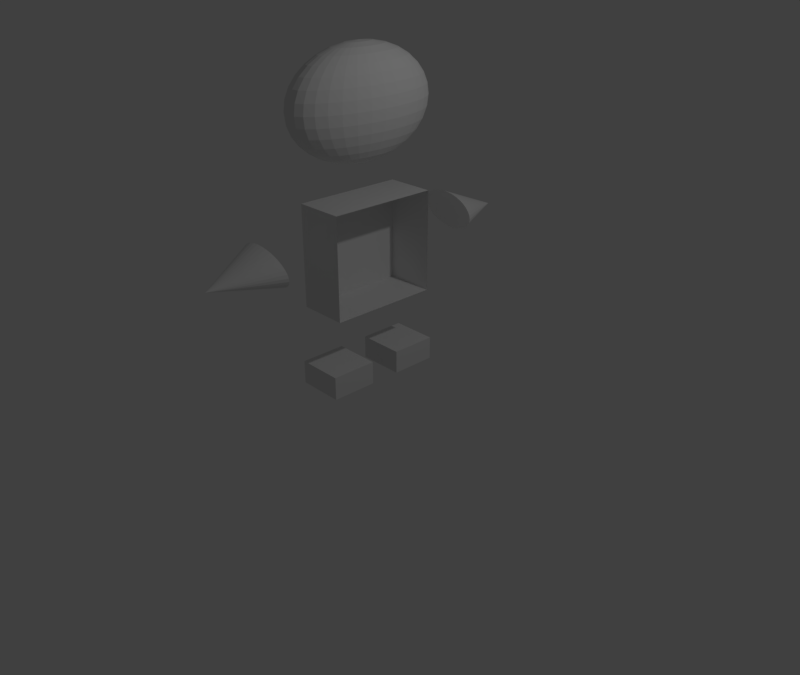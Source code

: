 # Source: characterMove.blend  (saved by Blender 2.79.0; exported with 4.5.12 LTS)
import bpy
from mathutils import Matrix  # noqa: F401  (used for matrix-valued properties, if any)

bpy.ops.wm.read_factory_settings(use_empty=True)
scene = bpy.context.scene
scene.name = 'Scene'

# ---- collections
col_collection_1 = bpy.data.collections.new('Collection 1'); scene.collection.children.link(col_collection_1)

# ---- materials (node trees are filled in below, after node groups)
mat_material = bpy.data.materials.new('Material')
mat_material.alpha_threshold = 0.0
mat_material.use_transparent_shadow = False
mat_material.roughness = 0.5
mat_material.line_color = (0.0, 0.0, 0.0, 1.0)

# ---- material node trees

# ---- world
world_world = bpy.data.worlds.new('World'); scene.world = world_world
world_world.color = (0.05088, 0.05088, 0.05088)
world_world.use_sun_shadow = False
world_world.sun_shadow_jitter_overblur = 0.0
world_world.cycles.sampling_method = 'MANUAL'

# ---- cameras
cam_camera = bpy.data.cameras.new('Camera')
cam_camera.clip_end = 100.0
cam_camera.lens = 35.0
cam_camera.sensor_width = 32.0
cam_camera.sensor_height = 18.0
cam_camera.ortho_scale = 7.314
cam_camera.dof.focus_distance = 0.0
cam_camera.dof.aperture_fstop = 128.0

# ---- lights
light_lamp = bpy.data.lights.new('Lamp', 'POINT')
light_lamp.transmission_factor = 0.0
light_lamp.cutoff_distance = 30.0
light_lamp.energy = 100.0
light_lamp.shadow_buffer_clip_start = 1.001
light_lamp.shadow_soft_size = 0.1
light_lamp.shadow_maximum_resolution = 0.006
light_lamp.use_absolute_resolution = True

# ---- meshes
me_cube_018 = bpy.data.meshes.new('Cube.018')
me_cube_018.from_pydata([(0.3991, 1.48, 1.142), (0.6428, 1.478, 1.112), (0.8826, 1.478, 1.102), (1.109, 1.478, 1.111), (1.314, 1.48, 1.139), (1.489, 1.484, 1.185), (1.627, 1.488, 1.247), (1.724, 1.494, 1.323), (1.775, 1.5, 1.41), (1.778, 1.507, 1.504), (1.734, 1.514, 1.602), (1.644, 1.521, 1.7), (1.511, 1.528, 1.795), (1.342, 1.534, 1.882), (1.141, 1.54, 1.959), (0.9171, 1.544, 2.022), (0.6787, 1.547, 2.069), (0.4349, 1.55, 2.098), (0.1952, 1.55, 2.109), (-0.03139, 1.55, 2.1), (-0.236, 1.548, 2.071), (-0.4109, 1.544, 2.026), (-0.5492, 1.54, 1.963), (0.5386, 2.623, 1.386), (-0.6458, 1.534, 1.888), (-0.6968, 1.528, 1.801), (-0.7003, 1.521, 1.707), (-0.6562, 1.514, 1.609), (-0.5662, 1.507, 1.51), (-0.4337, 1.5, 1.416), (-0.2639, 1.494, 1.328), (-0.06315, 1.488, 1.252), (0.1607, 1.484, 1.189), (0.3991, -2.462, 1.142), (0.6428, -2.46, 1.112), (0.8826, -2.459, 1.102), (1.109, -2.46, 1.111), (1.314, -2.462, 1.139), (1.489, -2.465, 1.185), (1.627, -2.47, 1.247), (1.724, -2.475, 1.323), (1.775, -2.481, 1.41), (1.778, -2.488, 1.504), (1.734, -2.495, 1.602), (1.644, -2.502, 1.7), (1.511, -2.509, 1.795), (1.342, -2.516, 1.882), (1.141, -2.521, 1.959), (0.9171, -2.526, 2.022), (0.6787, -2.529, 2.069), (0.4349, -2.531, 2.098), (0.1952, -2.532, 2.109), (-0.03139, -2.531, 2.1), (-0.236, -2.529, 2.071), (-0.4109, -2.526, 2.026), (-0.5492, -2.521, 1.963), (0.5386, -3.605, 1.386), (-0.6458, -2.516, 1.888), (-0.6968, -2.51, 1.801), (-0.7003, -2.503, 1.707), (-0.6562, -2.496, 1.609), (-0.5662, -2.489, 1.51), (-0.4337, -2.482, 1.416), (-0.2639, -2.475, 1.328), (-0.06315, -2.47, 1.252), (0.1607, -2.465, 1.189), (-0.3407, -0.1959, -2.64), (-0.3407, -0.1959, -1.945), (-0.3407, 0.6455, -2.64), (-0.3407, 0.6455, -1.945), (1.564, -0.1959, -2.64), (1.564, -0.1959, -1.945), (1.564, 0.6455, -2.64), (1.564, 0.6455, -1.945), (-0.3407, -1.598, -2.64), (-0.3407, -1.598, -1.945), (-0.3407, -0.7568, -2.64), (-0.3407, -0.7568, -1.945), (1.564, -1.598, -2.64), (1.564, -1.598, -1.945), (1.564, -0.7568, -2.64), (1.564, -0.7568, -1.945), (0.413, -0.2313, 6.736), (0.413, 0.03173, 6.648), (0.413, 0.2742, 6.504), (0.413, 0.4867, 6.31), (0.413, 0.6611, 6.074), (0.413, 0.7907, 5.804), (0.413, 0.8704, 5.512), (0.413, 0.8974, 5.207), (0.413, 0.8704, 4.903), (0.413, 0.2742, 3.911), (0.4668, -0.2366, 6.736), (0.5185, 0.02142, 6.648), (0.5662, 0.2592, 6.504), (0.608, 0.4676, 6.31), (0.6423, 0.6387, 6.074), (0.6678, 0.7658, 5.804), (0.6835, 0.844, 5.512), (0.6888, 0.8704, 5.207), (0.6835, 0.844, 4.903), (0.6678, 0.7658, 4.611), (0.6423, 0.6387, 4.341), (0.608, 0.4676, 4.105), (0.5662, 0.2592, 3.911), (0.5185, 0.02142, 3.767), (0.4668, -0.2366, 3.678), (0.5185, -0.2522, 6.736), (0.62, -0.009119, 6.648), (0.7136, 0.2149, 6.504), (0.7955, 0.4112, 6.31), (0.8628, 0.5723, 6.074), (0.9128, 0.692, 5.804), (0.9436, 0.7658, 5.512), (0.954, 0.7907, 5.207), (0.9436, 0.7658, 4.903), (0.9128, 0.692, 4.611), (0.8628, 0.5723, 4.341), (0.7955, 0.4112, 4.105), (0.7136, 0.2149, 3.911), (0.62, -0.009119, 3.767), (0.5185, -0.2522, 3.678), (0.5662, -0.2774, 6.736), (0.7136, -0.05871, 6.648), (0.8493, 0.1429, 6.504), (0.9684, 0.3196, 6.31), (1.066, 0.4646, 6.074), (1.139, 0.5723, 5.804), (1.183, 0.6387, 5.512), (1.198, 0.6611, 5.207), (1.183, 0.6387, 4.903), (1.139, 0.5723, 4.611), (1.066, 0.4646, 4.341), (0.9684, 0.3196, 4.105), (0.8493, 0.1429, 3.911), (0.7136, -0.05871, 3.767), (0.5662, -0.2774, 3.678), (0.608, -0.3115, 6.736), (0.7955, -0.1254, 6.648), (0.9684, 0.04598, 6.504), (1.12, 0.1962, 6.31), (1.244, 0.3196, 6.074), (1.337, 0.4112, 5.804), (1.393, 0.4676, 5.512), (1.413, 0.4867, 5.207), (1.393, 0.4676, 4.903), (1.337, 0.4112, 4.611), (1.244, 0.3196, 4.341), (1.12, 0.1962, 4.105), (0.9684, 0.04598, 3.911), (0.7955, -0.1254, 3.767), (0.608, -0.3115, 3.678), (0.6423, -0.3529, 6.736), (0.8628, -0.2068, 6.648), (1.066, -0.07208, 6.504), (1.244, 0.04598, 6.31), (1.39, 0.1429, 6.074), (1.499, 0.2149, 5.804), (1.566, 0.2592, 5.512), (1.588, 0.2742, 5.207), (1.566, 0.2592, 4.903), (1.499, 0.2149, 4.611), (1.39, 0.1429, 4.341), (1.244, 0.04598, 4.105), (1.066, -0.07208, 3.911), (0.8628, -0.2068, 3.767), (0.6423, -0.3529, 3.678), (0.6678, -0.4002, 6.736), (0.9128, -0.2995, 6.648), (1.139, -0.2068, 6.504), (1.337, -0.1254, 6.31), (1.499, -0.05871, 6.074), (1.62, -0.009119, 5.804), (1.694, 0.02142, 5.512), (1.719, 0.03173, 5.207), (1.694, 0.02142, 4.903), (1.62, -0.009119, 4.611), (1.499, -0.05871, 4.341), (1.337, -0.1254, 4.105), (1.139, -0.2068, 3.911), (0.9128, -0.2995, 3.767), (0.6678, -0.4002, 3.678), (0.6835, -0.4515, 6.736), (0.9436, -0.4002, 6.648), (1.183, -0.3529, 6.504), (1.393, -0.3115, 6.31), (1.566, -0.2774, 6.074), (1.694, -0.2522, 5.804), (1.773, -0.2366, 5.512), (1.8, -0.2313, 5.207), (1.773, -0.2366, 4.903), (1.694, -0.2522, 4.611), (1.566, -0.2774, 4.341), (1.393, -0.3115, 4.105), (1.183, -0.3529, 3.911), (0.9436, -0.4002, 3.767), (0.6835, -0.4515, 3.678), (0.6888, -0.5049, 6.736), (0.954, -0.5049, 6.648), (1.198, -0.5049, 6.504), (1.413, -0.5049, 6.31), (1.588, -0.5049, 6.074), (1.719, -0.5049, 5.804), (1.8, -0.5049, 5.512), (1.827, -0.5049, 5.207), (1.8, -0.5049, 4.903), (1.719, -0.5049, 4.611), (1.588, -0.5049, 4.341), (1.413, -0.5049, 4.105), (1.198, -0.5049, 3.911), (0.954, -0.5049, 3.767), (0.6888, -0.5049, 3.678), (0.6835, -0.5583, 6.736), (0.9436, -0.6096, 6.648), (1.183, -0.6569, 6.504), (1.393, -0.6984, 6.31), (1.566, -0.7324, 6.074), (1.694, -0.7577, 5.804), (1.773, -0.7732, 5.512), (1.8, -0.7785, 5.207), (1.773, -0.7732, 4.903), (1.694, -0.7577, 4.611), (1.566, -0.7324, 4.341), (1.393, -0.6984, 4.105), (1.183, -0.6569, 3.911), (0.9436, -0.6096, 3.767), (0.6835, -0.5583, 3.678), (0.6678, -0.6096, 6.736), (0.9128, -0.7103, 6.648), (1.139, -0.803, 6.504), (1.337, -0.8844, 6.31), (1.499, -0.9511, 6.074), (1.62, -1.001, 5.804), (1.694, -1.031, 5.512), (1.719, -1.042, 5.207), (1.694, -1.031, 4.903), (1.62, -1.001, 4.611), (1.499, -0.9511, 4.341), (1.337, -0.8844, 4.105), (1.139, -0.803, 3.911), (0.9128, -0.7103, 3.767), (0.6678, -0.6096, 3.678), (0.6423, -0.6569, 6.736), (0.8628, -0.803, 6.648), (1.066, -0.9377, 6.504), (1.244, -1.056, 6.31), (1.39, -1.153, 6.074), (1.499, -1.225, 5.804), (1.566, -1.269, 5.512), (1.588, -1.284, 5.207), (1.566, -1.269, 4.903), (1.499, -1.225, 4.611), (1.39, -1.153, 4.341), (1.244, -1.056, 4.105), (1.066, -0.9377, 3.911), (0.8628, -0.803, 3.767), (0.6423, -0.6569, 3.678), (0.608, -0.6984, 6.736), (0.7955, -0.8844, 6.648), (0.9684, -1.056, 6.504), (1.12, -1.206, 6.31), (1.244, -1.329, 6.074), (1.337, -1.421, 5.804), (1.393, -1.477, 5.512), (1.413, -1.496, 5.207), (1.393, -1.477, 4.903), (1.337, -1.421, 4.611), (1.244, -1.329, 4.341), (1.12, -1.206, 4.105), (0.9684, -1.056, 3.911), (0.7955, -0.8844, 3.767), (0.608, -0.6984, 3.678), (0.5662, -0.7324, 6.736), (0.7136, -0.9511, 6.648), (0.8493, -1.153, 6.504), (0.9684, -1.329, 6.31), (1.066, -1.474, 6.074), (1.139, -1.582, 5.804), (1.183, -1.648, 5.512), (1.198, -1.671, 5.207), (1.183, -1.648, 4.903), (1.139, -1.582, 4.611), (1.066, -1.474, 4.341), (0.9684, -1.329, 4.105), (0.8493, -1.153, 3.911), (0.7136, -0.9511, 3.767), (0.5662, -0.7324, 3.678), (0.413, -0.5049, 3.648), (0.5185, -0.7577, 6.736), (0.62, -1.001, 6.648), (0.7136, -1.225, 6.504), (0.7955, -1.421, 6.31), (0.8628, -1.582, 6.074), (0.9128, -1.702, 5.804), (0.9436, -1.776, 5.512), (0.954, -1.8, 5.207), (0.9436, -1.776, 4.903), (0.9128, -1.702, 4.611), (0.8628, -1.582, 4.341), (0.7955, -1.421, 4.105), (0.7136, -1.225, 3.911), (0.62, -1.001, 3.767), (0.5185, -0.7577, 3.678), (0.4668, -0.7732, 6.736), (0.5185, -1.031, 6.648), (0.5662, -1.269, 6.504), (0.608, -1.477, 6.31), (0.6423, -1.648, 6.074), (0.6678, -1.776, 5.804), (0.6835, -1.854, 5.512), (0.6888, -1.88, 5.207), (0.6835, -1.854, 4.903), (0.6678, -1.776, 4.611), (0.6423, -1.648, 4.341), (0.608, -1.477, 4.105), (0.5662, -1.269, 3.911), (0.5185, -1.031, 3.767), (0.4668, -0.7732, 3.678), (0.413, -0.7785, 6.736), (0.413, -1.042, 6.648), (0.413, -1.284, 6.504), (0.413, -1.496, 6.31), (0.413, -1.671, 6.074), (0.413, -1.8, 5.804), (0.413, -1.88, 5.512), (0.413, -1.907, 5.207), (0.413, -1.88, 4.903), (0.413, -1.8, 4.611), (0.413, -1.671, 4.341), (0.413, -1.496, 4.105), (0.413, -1.284, 3.911), (0.413, -1.042, 3.767), (0.413, -0.7785, 3.678), (0.3592, -0.7732, 6.736), (0.3074, -1.031, 6.648), (0.2598, -1.269, 6.504), (0.218, -1.477, 6.31), (0.1837, -1.648, 6.074), (0.1582, -1.776, 5.804), (0.1425, -1.854, 5.512), (0.1372, -1.88, 5.207), (0.1425, -1.854, 4.903), (0.1582, -1.776, 4.611), (0.1837, -1.648, 4.341), (0.218, -1.477, 4.105), (0.2598, -1.269, 3.911), (0.3074, -1.031, 3.767), (0.3592, -0.7732, 3.678), (0.3074, -0.7577, 6.736), (0.206, -1.001, 6.648), (0.1124, -1.225, 6.504), (0.03044, -1.421, 6.31), (-0.03684, -1.582, 6.074), (-0.08683, -1.702, 5.804), (-0.1176, -1.776, 5.512), (-0.128, -1.8, 5.207), (-0.1176, -1.776, 4.903), (-0.08683, -1.702, 4.611), (-0.03684, -1.582, 4.341), (0.03044, -1.421, 4.105), (0.1124, -1.225, 3.911), (0.206, -1.001, 3.767), (0.3074, -0.7577, 3.678), (0.2598, -0.7324, 6.736), (0.1124, -0.9511, 6.648), (-0.02336, -1.153, 6.504), (-0.1424, -1.329, 6.31), (-0.2401, -1.474, 6.074), (-0.3126, -1.582, 5.804), (-0.3573, -1.648, 5.512), (-0.3724, -1.671, 5.207), (-0.3573, -1.648, 4.903), (-0.3126, -1.582, 4.611), (-0.2401, -1.474, 4.341), (-0.1424, -1.329, 4.105), (-0.02336, -1.153, 3.911), (0.1124, -0.9511, 3.767), (0.2598, -0.7324, 3.678), (0.413, -0.5049, 6.766), (0.218, -0.6984, 6.736), (0.03044, -0.8844, 6.648), (-0.1424, -1.056, 6.504), (-0.2939, -1.206, 6.31), (-0.4182, -1.329, 6.074), (-0.5106, -1.421, 5.804), (-0.5674, -1.477, 5.512), (-0.5867, -1.496, 5.207), (-0.5674, -1.477, 4.903), (-0.5106, -1.421, 4.611), (-0.4182, -1.329, 4.341), (-0.2939, -1.206, 4.105), (-0.1424, -1.056, 3.911), (0.03044, -0.8844, 3.767), (0.218, -0.6984, 3.678), (0.1837, -0.6569, 6.736), (-0.03684, -0.803, 6.648), (-0.2401, -0.9377, 6.504), (-0.4182, -1.056, 6.31), (-0.5644, -1.153, 6.074), (-0.673, -1.225, 5.804), (-0.7399, -1.269, 5.512), (-0.7625, -1.284, 5.207), (-0.7399, -1.269, 4.903), (-0.673, -1.225, 4.611), (-0.5644, -1.153, 4.341), (-0.4182, -1.056, 4.105), (-0.2401, -0.9377, 3.911), (-0.03684, -0.803, 3.767), (0.1837, -0.6569, 3.678), (0.1582, -0.6096, 6.736), (-0.08683, -0.7103, 6.648), (-0.3126, -0.803, 6.504), (-0.5106, -0.8844, 6.31), (-0.673, -0.9511, 6.074), (-0.7937, -1.001, 5.804), (-0.868, -1.031, 5.512), (-0.8931, -1.042, 5.207), (-0.868, -1.031, 4.903), (-0.7937, -1.001, 4.611), (-0.673, -0.9511, 4.341), (-0.5106, -0.8844, 4.105), (-0.3126, -0.803, 3.911), (-0.08683, -0.7103, 3.767), (0.1582, -0.6096, 3.678), (0.1425, -0.5583, 6.736), (-0.1176, -0.6096, 6.648), (-0.3573, -0.6569, 6.504), (-0.5674, -0.6984, 6.31), (-0.7399, -0.7324, 6.074), (-0.868, -0.7577, 5.804), (-0.9469, -0.7732, 5.512), (-0.9736, -0.7785, 5.207), (-0.9469, -0.7732, 4.903), (-0.868, -0.7577, 4.611), (-0.7399, -0.7324, 4.341), (-0.5674, -0.6984, 4.105), (-0.3573, -0.6569, 3.911), (-0.1176, -0.6096, 3.767), (0.1425, -0.5583, 3.678), (0.1372, -0.5049, 6.736), (-0.128, -0.5049, 6.648), (-0.3724, -0.5049, 6.504), (-0.5867, -0.5049, 6.31), (-0.7625, -0.5049, 6.074), (-0.8931, -0.5049, 5.804), (-0.9736, -0.5049, 5.512), (-1.001, -0.5049, 5.207), (-0.9736, -0.5049, 4.903), (-0.8931, -0.5049, 4.611), (-0.7625, -0.5049, 4.341), (-0.5867, -0.5049, 4.105), (-0.3724, -0.5049, 3.911), (-0.128, -0.5049, 3.767), (0.1372, -0.5049, 3.678), (0.1425, -0.4515, 6.736), (-0.1176, -0.4002, 6.648), (-0.3573, -0.3529, 6.504), (-0.5674, -0.3115, 6.31), (-0.7399, -0.2774, 6.074), (-0.868, -0.2522, 5.804), (-0.9469, -0.2366, 5.512), (-0.9736, -0.2313, 5.207), (-0.9469, -0.2366, 4.903), (-0.868, -0.2522, 4.611), (-0.7399, -0.2774, 4.341), (-0.5674, -0.3115, 4.105), (-0.3573, -0.3529, 3.911), (-0.1176, -0.4002, 3.767), (0.1425, -0.4515, 3.678), (0.1582, -0.4002, 6.736), (-0.08683, -0.2995, 6.648), (-0.3126, -0.2068, 6.504), (-0.5106, -0.1254, 6.31), (-0.673, -0.05871, 6.074), (-0.7937, -0.009119, 5.804), (-0.868, 0.02142, 5.512), (-0.8931, 0.03173, 5.207), (-0.868, 0.02142, 4.903), (-0.7937, -0.009119, 4.611), (-0.673, -0.05871, 4.341), (-0.5106, -0.1254, 4.105), (-0.3126, -0.2068, 3.911), (-0.08683, -0.2995, 3.767), (0.1582, -0.4002, 3.678), (0.1837, -0.3529, 6.736), (-0.03684, -0.2068, 6.648), (-0.2401, -0.07208, 6.504), (-0.4182, 0.04598, 6.31), (-0.5644, 0.1429, 6.074), (-0.673, 0.2149, 5.804), (-0.7399, 0.2592, 5.512), (-0.7625, 0.2742, 5.207), (-0.7399, 0.2592, 4.903), (-0.673, 0.2149, 4.611), (-0.5644, 0.1429, 4.341), (-0.4182, 0.04598, 4.105), (-0.2401, -0.07208, 3.911), (-0.03684, -0.2068, 3.767), (0.1837, -0.3529, 3.678), (0.218, -0.3115, 6.736), (0.03044, -0.1254, 6.648), (-0.1424, 0.04598, 6.504), (-0.2939, 0.1962, 6.31), (-0.4182, 0.3196, 6.074), (-0.5106, 0.4112, 5.804), (-0.5674, 0.4676, 5.512), (-0.5867, 0.4867, 5.207), (-0.5674, 0.4676, 4.903), (-0.5106, 0.4112, 4.611), (-0.4182, 0.3196, 4.341), (-0.2939, 0.1962, 4.105), (-0.1424, 0.04598, 3.911), (0.03044, -0.1254, 3.767), (0.218, -0.3115, 3.678), (0.2598, -0.2774, 6.736), (0.1124, -0.05871, 6.648), (-0.02336, 0.1429, 6.504), (-0.1424, 0.3196, 6.31), (-0.2401, 0.4646, 6.074), (-0.3126, 0.5723, 5.804), (-0.3573, 0.6387, 5.512), (-0.3724, 0.6611, 5.207), (-0.3573, 0.6387, 4.903), (-0.3126, 0.5723, 4.611), (-0.2401, 0.4646, 4.341), (-0.1424, 0.3196, 4.105), (-0.02336, 0.1429, 3.911), (0.1124, -0.05871, 3.767), (0.2598, -0.2774, 3.678), (0.3074, -0.2522, 6.736), (0.206, -0.00912, 6.648), (0.1124, 0.2149, 6.504), (0.03044, 0.4112, 6.31), (-0.03684, 0.5723, 6.074), (-0.08683, 0.692, 5.804), (-0.1176, 0.7658, 5.512), (-0.128, 0.7906, 5.207), (-0.1176, 0.7658, 4.903), (-0.08683, 0.692, 4.611), (-0.03684, 0.5723, 4.341), (0.03044, 0.4112, 4.105), (0.1124, 0.2149, 3.911), (0.206, -0.00912, 3.767), (0.3074, -0.2522, 3.678), (0.3592, -0.2366, 6.736), (0.3074, 0.02142, 6.648), (0.2598, 0.2592, 6.504), (0.218, 0.4676, 6.31), (0.1837, 0.6387, 6.074), (0.1582, 0.7658, 5.804), (0.1425, 0.844, 5.512), (0.1372, 0.8704, 5.207), (0.1425, 0.844, 4.903), (0.1582, 0.7658, 4.611), (0.1837, 0.6387, 4.341), (0.218, 0.4676, 4.105), (0.2598, 0.2592, 3.911), (0.3074, 0.02142, 3.767), (0.3592, -0.2366, 3.678), (0.413, 0.7906, 4.611), (0.413, 0.6611, 4.341), (0.413, 0.4867, 4.105), (0.413, 0.03173, 3.767), (0.413, -0.2313, 3.678), (1.564, -1.598, -2.64), (1.564, -1.598, -1.945), (1.564, -0.7568, -2.64), (1.564, -0.7568, -1.945), (1.612, 0.5237, -0.3057), (1.612, -1.476, -0.3057), (-0.3882, -1.476, -0.3057), (-0.3882, 0.5237, -0.3057), (1.612, 0.5237, 2.694), (1.612, -1.476, 2.694), (-0.3882, -1.476, 2.694), (-0.3882, 0.5237, 2.694)], [], [(0, 23, 1), (1, 23, 2), (2, 23, 3), (3, 23, 4), (4, 23, 5), (5, 23, 6), (6, 23, 7), (7, 23, 8), (8, 23, 9), (9, 23, 10), (10, 23, 11), (11, 23, 12), (12, 23, 13), (13, 23, 14), (14, 23, 15), (15, 23, 16), (16, 23, 17), (17, 23, 18), (18, 23, 19), (19, 23, 20), (20, 23, 21), (21, 23, 22), (22, 23, 24), (24, 23, 25), (25, 23, 26), (26, 23, 27), (27, 23, 28), (28, 23, 29), (29, 23, 30), (30, 23, 31), (31, 23, 32), (32, 23, 0), (0, 1, 2, 3, 4, 5, 6, 7, 8, 9, 10, 11, 12, 13, 14, 15, 16, 17, 18, 19, 20, 21, 22, 24, 25, 26, 27, 28, 29, 30, 31, 32), (33, 56, 34), (34, 56, 35), (35, 56, 36), (36, 56, 37), (37, 56, 38), (38, 56, 39), (39, 56, 40), (40, 56, 41), (41, 56, 42), (42, 56, 43), (43, 56, 44), (44, 56, 45), (45, 56, 46), (46, 56, 47), (47, 56, 48), (48, 56, 49), (49, 56, 50), (50, 56, 51), (51, 56, 52), (52, 56, 53), (53, 56, 54), (54, 56, 55), (55, 56, 57), (57, 56, 58), (58, 56, 59), (59, 56, 60), (60, 56, 61), (61, 56, 62), (62, 56, 63), (63, 56, 64), (64, 56, 65), (65, 56, 33), (33, 34, 35, 36, 37, 38, 39, 40, 41, 42, 43, 44, 45, 46, 47, 48, 49, 50, 51, 52, 53, 54, 55, 57, 58, 59, 60, 61, 62, 63, 64, 65), (66, 67, 69, 68), (68, 69, 73, 72), (72, 73, 71, 70), (70, 71, 67, 66), (68, 72, 70, 66), (73, 69, 67, 71), (74, 75, 77, 76), (76, 77, 81, 80), (78, 79, 75, 74), (76, 80, 78, 74), (81, 77, 75, 79), (84, 83, 93, 94), (560, 559, 101, 102), (85, 84, 94, 95), (561, 560, 102, 103), (86, 85, 95, 96), (91, 561, 103, 104), (87, 86, 96, 97), (562, 91, 104, 105), (88, 87, 97, 98), (563, 562, 105, 106), (89, 88, 98, 99), (82, 378, 92), (287, 563, 106), (90, 89, 99, 100), (83, 82, 92, 93), (559, 90, 100, 101), (93, 92, 107, 108), (101, 100, 115, 116), (94, 93, 108, 109), (102, 101, 116, 117), (95, 94, 109, 110), (103, 102, 117, 118), (96, 95, 110, 111), (104, 103, 118, 119), (97, 96, 111, 112), (105, 104, 119, 120), (98, 97, 112, 113), (106, 105, 120, 121), (99, 98, 113, 114), (92, 378, 107), (287, 106, 121), (100, 99, 114, 115), (112, 111, 126, 127), (120, 119, 134, 135), (113, 112, 127, 128), (121, 120, 135, 136), (114, 113, 128, 129), (107, 378, 122), (287, 121, 136), (115, 114, 129, 130), (108, 107, 122, 123), (116, 115, 130, 131), (109, 108, 123, 124), (117, 116, 131, 132), (110, 109, 124, 125), (118, 117, 132, 133), (111, 110, 125, 126), (119, 118, 133, 134), (131, 130, 145, 146), (124, 123, 138, 139), (132, 131, 146, 147), (125, 124, 139, 140), (133, 132, 147, 148), (126, 125, 140, 141), (134, 133, 148, 149), (127, 126, 141, 142), (135, 134, 149, 150), (128, 127, 142, 143), (136, 135, 150, 151), (129, 128, 143, 144), (122, 378, 137), (287, 136, 151), (130, 129, 144, 145), (123, 122, 137, 138), (150, 149, 164, 165), (143, 142, 157, 158), (151, 150, 165, 166), (144, 143, 158, 159), (137, 378, 152), (287, 151, 166), (145, 144, 159, 160), (138, 137, 152, 153), (146, 145, 160, 161), (139, 138, 153, 154), (147, 146, 161, 162), (140, 139, 154, 155), (148, 147, 162, 163), (141, 140, 155, 156), (149, 148, 163, 164), (142, 141, 156, 157), (154, 153, 168, 169), (162, 161, 176, 177), (155, 154, 169, 170), (163, 162, 177, 178), (156, 155, 170, 171), (164, 163, 178, 179), (157, 156, 171, 172), (165, 164, 179, 180), (158, 157, 172, 173), (166, 165, 180, 181), (159, 158, 173, 174), (152, 378, 167), (287, 166, 181), (160, 159, 174, 175), (153, 152, 167, 168), (161, 160, 175, 176), (173, 172, 187, 188), (181, 180, 195, 196), (174, 173, 188, 189), (167, 378, 182), (287, 181, 196), (175, 174, 189, 190), (168, 167, 182, 183), (176, 175, 190, 191), (169, 168, 183, 184), (177, 176, 191, 192), (170, 169, 184, 185), (178, 177, 192, 193), (171, 170, 185, 186), (179, 178, 193, 194), (172, 171, 186, 187), (180, 179, 194, 195), (192, 191, 206, 207), (185, 184, 199, 200), (193, 192, 207, 208), (186, 185, 200, 201), (194, 193, 208, 209), (187, 186, 201, 202), (195, 194, 209, 210), (188, 187, 202, 203), (196, 195, 210, 211), (189, 188, 203, 204), (182, 378, 197), (287, 196, 211), (190, 189, 204, 205), (183, 182, 197, 198), (191, 190, 205, 206), (184, 183, 198, 199), (211, 210, 225, 226), (204, 203, 218, 219), (197, 378, 212), (287, 211, 226), (205, 204, 219, 220), (198, 197, 212, 213), (206, 205, 220, 221), (199, 198, 213, 214), (207, 206, 221, 222), (200, 199, 214, 215), (208, 207, 222, 223), (201, 200, 215, 216), (209, 208, 223, 224), (202, 201, 216, 217), (210, 209, 224, 225), (203, 202, 217, 218), (223, 222, 237, 238), (216, 215, 230, 231), (224, 223, 238, 239), (217, 216, 231, 232), (225, 224, 239, 240), (218, 217, 232, 233), (226, 225, 240, 241), (219, 218, 233, 234), (212, 378, 227), (287, 226, 241), (220, 219, 234, 235), (213, 212, 227, 228), (221, 220, 235, 236), (214, 213, 228, 229), (222, 221, 236, 237), (215, 214, 229, 230), (227, 378, 242), (287, 241, 256), (235, 234, 249, 250), (228, 227, 242, 243), (236, 235, 250, 251), (229, 228, 243, 244), (237, 236, 251, 252), (230, 229, 244, 245), (238, 237, 252, 253), (231, 230, 245, 246), (239, 238, 253, 254), (232, 231, 246, 247), (240, 239, 254, 255), (233, 232, 247, 248), (241, 240, 255, 256), (234, 233, 248, 249), (246, 245, 260, 261), (254, 253, 268, 269), (247, 246, 261, 262), (255, 254, 269, 270), (248, 247, 262, 263), (256, 255, 270, 271), (249, 248, 263, 264), (242, 378, 257), (287, 256, 271), (250, 249, 264, 265), (243, 242, 257, 258), (251, 250, 265, 266), (244, 243, 258, 259), (252, 251, 266, 267), (245, 244, 259, 260), (253, 252, 267, 268), (265, 264, 279, 280), (258, 257, 272, 273), (266, 265, 280, 281), (259, 258, 273, 274), (267, 266, 281, 282), (260, 259, 274, 275), (268, 267, 282, 283), (261, 260, 275, 276), (269, 268, 283, 284), (262, 261, 276, 277), (270, 269, 284, 285), (263, 262, 277, 278), (271, 270, 285, 286), (264, 263, 278, 279), (257, 378, 272), (287, 271, 286), (284, 283, 299, 300), (277, 276, 292, 293), (285, 284, 300, 301), (278, 277, 293, 294), (286, 285, 301, 302), (279, 278, 294, 295), (272, 378, 288), (287, 286, 302), (280, 279, 295, 296), (273, 272, 288, 289), (281, 280, 296, 297), (274, 273, 289, 290), (282, 281, 297, 298), (275, 274, 290, 291), (283, 282, 298, 299), (276, 275, 291, 292), (289, 288, 303, 304), (297, 296, 311, 312), (290, 289, 304, 305), (298, 297, 312, 313), (291, 290, 305, 306), (299, 298, 313, 314), (292, 291, 306, 307), (300, 299, 314, 315), (293, 292, 307, 308), (301, 300, 315, 316), (294, 293, 308, 309), (302, 301, 316, 317), (295, 294, 309, 310), (288, 378, 303), (287, 302, 317), (296, 295, 310, 311), (308, 307, 322, 323), (316, 315, 330, 331), (309, 308, 323, 324), (317, 316, 331, 332), (310, 309, 324, 325), (303, 378, 318), (287, 317, 332), (311, 310, 325, 326), (304, 303, 318, 319), (312, 311, 326, 327), (305, 304, 319, 320), (313, 312, 327, 328), (306, 305, 320, 321), (314, 313, 328, 329), (307, 306, 321, 322), (315, 314, 329, 330), (327, 326, 341, 342), (320, 319, 334, 335), (328, 327, 342, 343), (321, 320, 335, 336), (329, 328, 343, 344), (322, 321, 336, 337), (330, 329, 344, 345), (323, 322, 337, 338), (331, 330, 345, 346), (324, 323, 338, 339), (332, 331, 346, 347), (325, 324, 339, 340), (318, 378, 333), (287, 332, 347), (326, 325, 340, 341), (319, 318, 333, 334), (346, 345, 360, 361), (339, 338, 353, 354), (347, 346, 361, 362), (340, 339, 354, 355), (333, 378, 348), (287, 347, 362), (341, 340, 355, 356), (334, 333, 348, 349), (342, 341, 356, 357), (335, 334, 349, 350), (343, 342, 357, 358), (336, 335, 350, 351), (344, 343, 358, 359), (337, 336, 351, 352), (345, 344, 359, 360), (338, 337, 352, 353), (358, 357, 372, 373), (351, 350, 365, 366), (359, 358, 373, 374), (352, 351, 366, 367), (360, 359, 374, 375), (353, 352, 367, 368), (361, 360, 375, 376), (354, 353, 368, 369), (362, 361, 376, 377), (355, 354, 369, 370), (348, 378, 363), (287, 362, 377), (356, 355, 370, 371), (349, 348, 363, 364), (357, 356, 371, 372), (350, 349, 364, 365), (377, 376, 392, 393), (370, 369, 385, 386), (363, 378, 379), (287, 377, 393), (371, 370, 386, 387), (364, 363, 379, 380), (372, 371, 387, 388), (365, 364, 380, 381), (373, 372, 388, 389), (366, 365, 381, 382), (374, 373, 389, 390), (367, 366, 382, 383), (375, 374, 390, 391), (368, 367, 383, 384), (376, 375, 391, 392), (369, 368, 384, 385), (382, 381, 396, 397), (390, 389, 404, 405), (383, 382, 397, 398), (391, 390, 405, 406), (384, 383, 398, 399), (392, 391, 406, 407), (385, 384, 399, 400), (393, 392, 407, 408), (386, 385, 400, 401), (379, 378, 394), (287, 393, 408), (387, 386, 401, 402), (380, 379, 394, 395), (388, 387, 402, 403), (381, 380, 395, 396), (389, 388, 403, 404), (401, 400, 415, 416), (394, 378, 409), (287, 408, 423), (402, 401, 416, 417), (395, 394, 409, 410), (403, 402, 417, 418), (396, 395, 410, 411), (404, 403, 418, 419), (397, 396, 411, 412), (405, 404, 419, 420), (398, 397, 412, 413), (406, 405, 420, 421), (399, 398, 413, 414), (407, 406, 421, 422), (400, 399, 414, 415), (408, 407, 422, 423), (420, 419, 434, 435), (413, 412, 427, 428), (421, 420, 435, 436), (414, 413, 428, 429), (422, 421, 436, 437), (415, 414, 429, 430), (423, 422, 437, 438), (416, 415, 430, 431), (409, 378, 424), (287, 423, 438), (417, 416, 431, 432), (410, 409, 424, 425), (418, 417, 432, 433), (411, 410, 425, 426), (419, 418, 433, 434), (412, 411, 426, 427), (424, 378, 439), (287, 438, 453), (432, 431, 446, 447), (425, 424, 439, 440), (433, 432, 447, 448), (426, 425, 440, 441), (434, 433, 448, 449), (427, 426, 441, 442), (435, 434, 449, 450), (428, 427, 442, 443), (436, 435, 450, 451), (429, 428, 443, 444), (437, 436, 451, 452), (430, 429, 444, 445), (438, 437, 452, 453), (431, 430, 445, 446), (443, 442, 457, 458), (451, 450, 465, 466), (444, 443, 458, 459), (452, 451, 466, 467), (445, 444, 459, 460), (453, 452, 467, 468), (446, 445, 460, 461), (439, 378, 454), (287, 453, 468), (447, 446, 461, 462), (440, 439, 454, 455), (448, 447, 462, 463), (441, 440, 455, 456), (449, 448, 463, 464), (442, 441, 456, 457), (450, 449, 464, 465), (462, 461, 476, 477), (455, 454, 469, 470), (463, 462, 477, 478), (456, 455, 470, 471), (464, 463, 478, 479), (457, 456, 471, 472), (465, 464, 479, 480), (458, 457, 472, 473), (466, 465, 480, 481), (459, 458, 473, 474), (467, 466, 481, 482), (460, 459, 474, 475), (468, 467, 482, 483), (461, 460, 475, 476), (454, 378, 469), (287, 468, 483), (481, 480, 495, 496), (474, 473, 488, 489), (482, 481, 496, 497), (475, 474, 489, 490), (483, 482, 497, 498), (476, 475, 490, 491), (469, 378, 484), (287, 483, 498), (477, 476, 491, 492), (470, 469, 484, 485), (478, 477, 492, 493), (471, 470, 485, 486), (479, 478, 493, 494), (472, 471, 486, 487), (480, 479, 494, 495), (473, 472, 487, 488), (493, 492, 507, 508), (486, 485, 500, 501), (494, 493, 508, 509), (487, 486, 501, 502), (495, 494, 509, 510), (488, 487, 502, 503), (496, 495, 510, 511), (489, 488, 503, 504), (497, 496, 511, 512), (490, 489, 504, 505), (498, 497, 512, 513), (491, 490, 505, 506), (484, 378, 499), (287, 498, 513), (492, 491, 506, 507), (485, 484, 499, 500), (512, 511, 526, 527), (505, 504, 519, 520), (513, 512, 527, 528), (506, 505, 520, 521), (499, 378, 514), (287, 513, 528), (507, 506, 521, 522), (500, 499, 514, 515), (508, 507, 522, 523), (501, 500, 515, 516), (509, 508, 523, 524), (502, 501, 516, 517), (510, 509, 524, 525), (503, 502, 517, 518), (511, 510, 525, 526), (504, 503, 518, 519), (516, 515, 530, 531), (524, 523, 538, 539), (517, 516, 531, 532), (525, 524, 539, 540), (518, 517, 532, 533), (526, 525, 540, 541), (519, 518, 533, 534), (527, 526, 541, 542), (520, 519, 534, 535), (528, 527, 542, 543), (521, 520, 535, 536), (514, 378, 529), (287, 528, 543), (522, 521, 536, 537), (515, 514, 529, 530), (523, 522, 537, 538), (535, 534, 549, 550), (543, 542, 557, 558), (536, 535, 550, 551), (529, 378, 544), (287, 543, 558), (537, 536, 551, 552), (530, 529, 544, 545), (538, 537, 552, 553), (531, 530, 545, 546), (539, 538, 553, 554), (532, 531, 546, 547), (540, 539, 554, 555), (533, 532, 547, 548), (541, 540, 555, 556), (534, 533, 548, 549), (542, 541, 556, 557), (554, 553, 559, 560), (547, 546, 84, 85), (555, 554, 560, 561), (548, 547, 85, 86), (556, 555, 561, 91), (549, 548, 86, 87), (557, 556, 91, 562), (550, 549, 87, 88), (558, 557, 562, 563), (551, 550, 88, 89), (544, 378, 82), (287, 558, 563), (552, 551, 89, 90), (545, 544, 82, 83), (553, 552, 90, 559), (546, 545, 83, 84), (566, 567, 565, 564), (568, 569, 570, 571), (572, 575, 574, 573), (569, 573, 574, 570), (570, 574, 575, 571), (572, 568, 571, 575)])
me_cube_018.materials.append(mat_material)
me_cube_018.use_remesh_preserve_volume = False
me_cube_018.use_remesh_preserve_attributes = False
me_cube_018.use_mirror_vertex_groups = False
me_cube_018.update()
arm_armature = bpy.data.armatures.new('Armature')  # bones are not reproduced

# ---- objects
ob_armature = bpy.data.objects.new('Armature', arm_armature)
ob_cube_001 = bpy.data.objects.new('Cube.001', me_cube_018)
ob_lamp = bpy.data.objects.new('Lamp', light_lamp)
ob_camera = bpy.data.objects.new('Camera', cam_camera)

# ---- transforms, parenting, visibility, modifiers, constraints
ob_armature.location = (0.0, 0.0, 0.9)
ob_armature.show_in_front = True
ob_armature.lineart.crease_threshold = 0.0
ob_cube_001.parent = ob_armature
ob_cube_001.matrix_parent_inverse = Matrix(((1.0, 0.0, 0.0, 0.0), (0.0, 1.0, 0.0, 0.0), (0.0, 0.0, 1.0, -0.9), (0.0, 0.0, 0.0, 1.0)))
ob_cube_001.location = (-0.1927, 0.3397, 1.09)
ob_cube_001.scale = (0.3149, 0.7131, 0.4317)
ob_cube_001.lock_rotations_4d = False
ob_cube_001.empty_display_type = 'ARROWS'
ob_cube_001.lineart.crease_threshold = 0.0
_vg = ob_cube_001.vertex_groups.new(name='RootBone')
_vg = ob_cube_001.vertex_groups.new(name='Body')
_vg = ob_cube_001.vertex_groups.new(name='ToHead')
_vg = ob_cube_001.vertex_groups.new(name='Head')
_vg.add([82, 83, 84, 85, 86, 87, 88, 89, 90, 91, 92, 93, 94, 95, 96, 97, 98, 99, 100, 101, 102, 103, 104, 105, 106, 107, 108, 109, 110, 111, 112, 113, 114, 115, 116, 117, 118, 119, 120, 121, 122, 123, 124, 125, 126, 127, 128, 129, 130, 131, 132, 133, 134, 135, 136, 137, 138, 139, 140, 141, 142, 143, 144, 145, 146, 147, 148, 149, 150, 151, 152, 153, 154, 155, 156, 157, 158, 159, 160, 161, 162, 163, 164, 165, 166, 167, 168, 169, 170, 171, 172, 173, 174, 175, 176, 177, 178, 179, 180, 181, 182, 183, 184, 185, 186, 187, 188, 189, 190, 191, 192, 193, 194, 195, 196, 197, 198, 199, 200, 201, 202, 203, 204, 205, 206, 207, 208, 209, 210, 211, 212, 213, 214, 215, 216, 217, 218, 219, 220, 221, 222, 223, 224, 225, 226, 227, 228, 229, 230, 231, 232, 233, 234, 235, 236, 237, 238, 239, 240, 241, 242, 243, 244, 245, 246, 247, 248, 249, 250, 251, 252, 253, 254, 255, 256, 257, 258, 259, 260, 261, 262, 263, 264, 265, 266, 267, 268, 269, 270, 271, 272, 273, 274, 275, 276, 277, 278, 279, 280, 281, 282, 283, 284, 285, 286, 287, 288, 289, 290, 291, 292, 293, 294, 295, 296, 297, 298, 299, 300, 301, 302, 303, 304, 305, 306, 307, 308, 309, 310, 311, 312, 313, 314, 315, 316, 317, 318, 319, 320, 321, 322, 323, 324, 325, 326, 327, 328, 329, 330, 331, 332, 333, 334, 335, 336, 337, 338, 339, 340, 341, 342, 343, 344, 345, 346, 347, 348, 349, 350, 351, 352, 353, 354, 355, 356, 357, 358, 359, 360, 361, 362, 363, 364, 365, 366, 367, 368, 369, 370, 371, 372, 373, 374, 375, 376, 377, 378, 379, 380, 381, 382, 383, 384, 385, 386, 387, 388, 389, 390, 391, 392, 393, 394, 395, 396, 397, 398, 399, 400, 401, 402, 403, 404, 405, 406, 407, 408, 409, 410, 411, 412, 413, 414, 415, 416, 417, 418, 419, 420, 421, 422, 423, 424, 425, 426, 427, 428, 429, 430, 431, 432, 433, 434, 435, 436, 437, 438, 439, 440, 441, 442, 443, 444, 445, 446, 447, 448, 449, 450, 451, 452, 453, 454, 455, 456, 457, 458, 459, 460, 461, 462, 463, 464, 465, 466, 467, 468, 469, 470, 471, 472, 473, 474, 475, 476, 477, 478, 479, 480, 481, 482, 483, 484, 485, 486, 487, 488, 489, 490, 491, 492, 493, 494, 495, 496, 497, 498, 499, 500, 501, 502, 503, 504, 505, 506, 507, 508, 509, 510, 511, 512, 513, 514, 515, 516, 517, 518, 519, 520, 521, 522, 523, 524, 525, 526, 527, 528, 529, 530, 531, 532, 533, 534, 535, 536, 537, 538, 539, 540, 541, 542, 543, 544, 545, 546, 547, 548, 549, 550, 551, 552, 553, 554, 555, 556, 557, 558, 559, 560, 561, 562, 563], 1.0, 'REPLACE')
_vg = ob_cube_001.vertex_groups.new(name='LeftShoulder')
for _i, _w in zip([0, 1, 2, 3, 4, 5, 6, 7, 8, 9, 10, 11, 12, 13, 14, 15, 16, 17, 18, 19, 20, 21, 22, 24, 25, 26, 27, 28, 29, 30, 31, 32, 33, 34, 35, 36, 37, 38, 39, 40, 41, 42, 43, 44, 45, 46, 47, 48, 49, 50, 51, 52, 53, 54, 55, 57, 58, 59, 60, 61, 62, 63, 64, 65, 67, 75, 91, 102, 103, 104, 105, 106, 117, 118, 119, 120, 121, 132, 133, 134, 135, 136, 147, 148, 149, 150, 151, 162, 163, 164, 165, 166, 177, 178, 179, 180, 181, 192, 193, 194, 195, 196, 207, 208, 209, 210, 211, 223, 224, 225, 226, 238, 239, 240, 241, 253, 254, 255, 256, 269, 270, 271, 284, 285, 286, 287, 300, 301, 302, 315, 316, 317, 331, 332, 346, 347, 361, 362, 376, 377, 391, 392, 393, 406, 407, 408, 421, 422, 423, 436, 437, 438, 450, 451, 452, 453, 465, 466, 467, 468, 480, 481, 482, 483, 494, 495, 496, 497, 498, 509, 510, 511, 512, 513, 524, 525, 526, 527, 528, 539, 540, 541, 542, 543, 554, 555, 556, 557, 558, 560, 561, 562, 563, 569, 570, 571, 572, 573, 574, 575], [0.0, 0.0, 0.0, 0.0, 0.0, 0.0, 0.0, 0.0, 0.0, 0.0, 0.0, 0.0, 0.0, 0.0, 0.0, 0.0, 0.0, 0.0, 0.0, 0.0, 0.0, 0.0, 0.0, 0.0, 0.0, 0.0, 0.0, 0.0, 0.0, 0.0, 0.0, 0.0, 0.0, 0.0, 0.0, 0.0, 0.0, 0.0, 0.0, 0.0, 0.0, 0.0, 0.0, 0.0, 0.0, 0.0, 0.0, 0.0, 0.0, 0.0, 0.0, 0.0, 0.0, 0.0, 0.0, 0.0, 0.0, 0.0, 0.0, 0.0, 0.0, 0.0, 0.0, 0.0, 0.0, 0.0, 0.0, 0.0, 0.0, 0.0, 0.0, 0.0, 0.0, 0.0, 0.0, 0.0, 0.0, 0.0, 0.0, 0.0, 0.0, 0.0, 0.0, 0.0, 0.0, 0.0, 0.0, 0.0, 0.0, 0.0, 0.0, 0.0, 0.0, 0.0, 0.0, 0.0, 0.0, 0.0, 0.0, 0.0, 0.0, 0.0, 0.0, 0.0, 0.0, 0.0, 0.0, 0.0, 0.0, 0.0, 0.0, 0.0, 0.0, 0.0, 0.0, 0.0, 0.0, 0.0, 0.0, 0.0, 0.0, 0.0, 0.0, 0.0, 0.0, 0.0, 0.0, 0.0, 0.0, 0.0, 0.0, 0.0, 0.0, 0.0, 0.0, 0.0, 0.0, 0.0, 0.0, 0.0, 0.0, 0.0, 0.0, 0.0, 0.0, 0.0, 0.0, 0.0, 0.0, 0.0, 0.0, 0.0, 0.0, 0.0, 0.0, 0.0, 0.0, 0.0, 0.0, 0.0, 0.0, 0.0, 0.0, 0.0, 0.0, 0.0, 0.0, 0.0, 0.0, 0.0, 0.0, 0.0, 0.0, 0.0, 0.0, 0.0, 0.0, 0.0, 0.0, 0.0, 0.0, 0.0, 0.0, 0.0, 0.0, 0.0, 0.0, 0.0, 0.0, 0.0, 0.0, 0.0, 0.0, 0.0, 0.0, 0.0, 0.0, 0.0, 0.0, 0.0]): _vg.add([_i], _w, 'REPLACE')
_vg = ob_cube_001.vertex_groups.new(name='ToLeftArm')
_vg = ob_cube_001.vertex_groups.new(name='LeftArm')
for _i, _w in zip([568, 572, 573, 574, 575], [0.04789, 0.826, 0.07405, 0.05897, 0.8649]): _vg.add([_i], _w, 'REPLACE')
_vg = ob_cube_001.vertex_groups.new(name='RightShoulder')
_vg = ob_cube_001.vertex_groups.new(name='ToRightArm')
_vg = ob_cube_001.vertex_groups.new(name='RightArm')
for _i, _w in zip([569, 572, 573, 574, 575], [0.03194, 0.07284, 0.8229, 0.8575, 0.05574]): _vg.add([_i], _w, 'REPLACE')
_vg = ob_cube_001.vertex_groups.new(name='RightLeg')
for _i, _w in zip([33, 34, 35, 36, 37, 38, 39, 40, 41, 42, 43, 44, 45, 59, 60, 61, 62, 63, 64, 65, 569, 570, 573, 574], [0.01361, 0.02434, 0.03706, 0.03898, 0.04348, 0.04009, 0.03778, 0.03202, 0.02766, 0.02236, 0.01682, 0.01055, 0.004489, 0.001804, 0.004689, 0.005989, 0.008276, 0.00584, 0.004541, 0.003647, 0.4564, 0.4825, 0.04201, 0.02676]): _vg.add([_i], _w, 'REPLACE')
_vg = ob_cube_001.vertex_groups.new(name='ToRightFoot')
for _i, _w in zip([74, 75, 76, 77, 78, 79, 80, 81, 564, 565, 566, 567], [0.8675, 1.0, 0.2417, 1.0, 1.0, 0.1692, 1.0, 1.0, 1.0, 0.7816, 1.0, 1.0]): _vg.add([_i], _w, 'REPLACE')
_vg = ob_cube_001.vertex_groups.new(name='RightFoot')
for _i, _w in zip([74, 75, 76, 77, 78, 79, 80, 81, 564, 565, 566, 567], [0.9867, 0.96, 0.7936, 0.5563, 0.6392, 0.831, 0.6454, 0.752, 0.3893, 0.2186, 0.3424, 0.2832]): _vg.add([_i], _w, 'REPLACE')
_vg = ob_cube_001.vertex_groups.new(name='LeftLeg')
for _i, _w in zip([568, 571, 572, 575], [0.4478, 0.4773, 0.03922, 0.02217]): _vg.add([_i], _w, 'REPLACE')
_vg = ob_cube_001.vertex_groups.new(name='ToLeftFoot')
for _i, _w in zip([66, 67, 68, 69, 70, 71, 72, 73, 74, 75, 76, 77, 78, 79, 80, 81, 564, 565, 566, 567], [1.0, 1.0, 0.1108, 1.0, 1.0, 1.0, 1.0, 1.0, 0.0, 0.0, 0.0, 0.0, 0.0, 0.0, 0.0, 0.0, 0.0, 0.0, 0.0, 0.0]): _vg.add([_i], _w, 'REPLACE')
_vg = ob_cube_001.vertex_groups.new(name='LeftFoot')
for _i, _w in zip([66, 67, 68, 69, 70, 71, 72, 73], [0.428, 0.596, 0.9579, 0.2487, 0.4252, 0.2769, 0.4787, 0.1755]): _vg.add([_i], _w, 'REPLACE')
_vg = ob_cube_001.vertex_groups.new(name='ToRightHand')
for _i, _w in zip([33, 34, 35, 36, 37, 38, 39, 40, 41, 42, 43, 44, 45, 46, 47, 48, 49, 50, 51, 52, 53, 54, 55, 56, 57, 58, 59, 60, 61, 62, 63, 64, 65], [1.0, 1.0, 1.0, 1.0, 1.0, 1.0, 1.0, 1.0, 1.0, 1.0, 1.0, 1.0, 1.0, 1.0, 1.0, 1.0, 1.0, 1.0, 1.0, 1.0, 1.0, 1.0, 1.0, 0.1516, 1.0, 1.0, 1.0, 1.0, 1.0, 1.0, 1.0, 1.0, 1.0]): _vg.add([_i], _w, 'REPLACE')
_vg = ob_cube_001.vertex_groups.new(name='RightHand')
for _i, _w in zip([33, 34, 35, 36, 37, 38, 39, 40, 41, 42, 43, 44, 45, 46, 47, 48, 49, 50, 51, 52, 53, 54, 55, 56, 57, 58, 59, 60, 61, 62, 63, 64, 65], [1.0, 1.0, 1.0, 1.0, 1.0, 1.0, 1.0, 0.8759, 0.7985, 0.774, 0.8003, 0.8842, 1.0, 1.0, 1.0, 1.0, 1.0, 1.0, 1.0, 1.0, 1.0, 1.0, 1.0, 0.8562, 1.0, 1.0, 1.0, 1.0, 1.0, 1.0, 1.0, 1.0, 1.0]): _vg.add([_i], _w, 'REPLACE')
_vg = ob_cube_001.vertex_groups.new(name='ToLeftHand')
_vg.add([0, 1, 2, 3, 4, 5, 6, 7, 8, 9, 10, 11, 12, 13, 14, 15, 16, 17, 18, 19, 20, 21, 22, 24, 25, 26, 27, 28, 29, 30, 31, 32], 1.0, 'REPLACE')
_vg = ob_cube_001.vertex_groups.new(name='LeftHand')
_vg.add([0, 1, 2, 3, 4, 5, 6, 7, 8, 9, 10, 11, 12, 13, 14, 15, 16, 17, 18, 19, 20, 21, 22, 23, 24, 25, 26, 27, 28, 29, 30, 31, 32], 1.0, 'REPLACE')
_vg = ob_cube_001.vertex_groups.new(name='LeftKnee')
for _i, _w in zip([568, 571, 572, 575], [0.4478, 0.4773, 0.03922, 0.02217]): _vg.add([_i], _w, 'REPLACE')
_vg = ob_cube_001.vertex_groups.new(name='RightKnee')
for _i, _w in zip([33, 34, 35, 36, 37, 38, 39, 40, 41, 42, 43, 44, 45, 59, 60, 61, 62, 63, 64, 65, 569, 570, 573, 574], [0.01361, 0.02434, 0.03706, 0.03898, 0.04348, 0.04009, 0.03778, 0.03202, 0.02766, 0.02236, 0.01682, 0.01055, 0.004489, 0.001804, 0.004689, 0.005989, 0.008276, 0.00584, 0.004541, 0.003647, 0.4564, 0.4825, 0.04201, 0.02676]): _vg.add([_i], _w, 'REPLACE')
_m = ob_cube_001.modifiers.new('Armature', 'ARMATURE')
_m = ob_cube_001.modifiers.new('Armature.001', 'ARMATURE')
_m.object = ob_armature
ob_lamp.location = (4.076, 1.005, 5.904)
ob_lamp.rotation_euler = (0.6503, 0.05522, 1.866)
ob_lamp.lock_rotations_4d = False
ob_lamp.empty_display_type = 'ARROWS'
ob_lamp.color = (0.0, 0.0, 0.0, 0.0)
ob_lamp.lineart.crease_threshold = 0.0
ob_camera.location = (7.481, -6.508, 5.344)
ob_camera.rotation_euler = (1.109, 0.0, 0.8149)
ob_camera.lock_rotations_4d = False
ob_camera.empty_display_type = 'ARROWS'
ob_camera.color = (0.0, 0.0, 0.0, 0.0)
ob_camera.display_type = 'WIRE'
ob_camera.lineart.crease_threshold = 0.0

# ---- collection membership
col_collection_1.objects.link(ob_armature)
col_collection_1.objects.link(ob_cube_001)
col_collection_1.objects.link(ob_lamp)
col_collection_1.objects.link(ob_camera)

# ---- scene / render settings (as saved in the file)
scene.camera = ob_camera
scene.frame_start = 1; scene.frame_end = 250; scene.frame_set(107)
scene.render.engine = 'BLENDER_EEVEE_NEXT'
scene.render.resolution_x = 1280
scene.render.dither_intensity = 0.0
scene.cycles.use_denoising = False
scene.cycles.samples = 128
scene.cycles.sampling_pattern = 'TABULATED_SOBOL'
scene.cycles.use_adaptive_sampling = False
scene.cycles.use_light_tree = False
scene.cycles.blur_glossy = 0.0
scene.cycles.sample_clamp_indirect = 0.0
scene.view_settings.view_transform = 'Standard'
bpy.context.view_layer.update()
